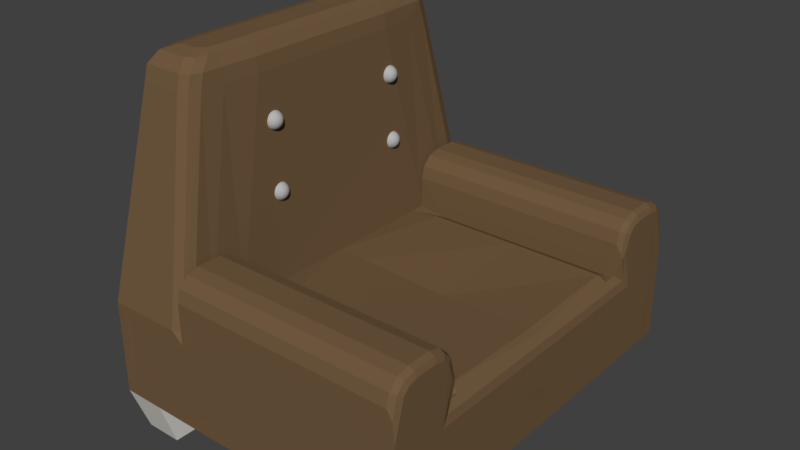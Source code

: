 # Source: k_kkanepe1.blend  (saved by Blender 2.79.0; exported with 4.5.12 LTS)
import bpy
from mathutils import Matrix  # noqa: F401  (used for matrix-valued properties, if any)

bpy.ops.wm.read_factory_settings(use_empty=True)
scene = bpy.context.scene
scene.name = 'Scene'

# ---- collections
col_collection_1 = bpy.data.collections.new('Collection 1'); scene.collection.children.link(col_collection_1)

# ---- materials (node trees are filled in below, after node groups)
mat_material_002 = bpy.data.materials.new('Material.002')
mat_material_002.alpha_threshold = 0.0
mat_material_002.use_transparent_shadow = False
mat_material_002.diffuse_color = (0.4575, 0.4575, 0.4575, 1.0)
mat_material_002.roughness = 0.5
mat_material = bpy.data.materials.new('Material')
mat_material.alpha_threshold = 0.0
mat_material.use_transparent_shadow = False
mat_material.diffuse_color = (0.1679, 0.1024, 0.05149, 1.0)
mat_material.roughness = 0.5
mat_material.line_color = (0.0, 0.0, 0.0, 1.0)
mat_material_001 = bpy.data.materials.new('Material.001')
mat_material_001.alpha_threshold = 0.0
mat_material_001.use_transparent_shadow = False
mat_material_001.diffuse_color = (0.477, 0.467, 0.4379, 1.0)
mat_material_001.roughness = 0.5

# ---- material node trees

# ---- world
world_world = bpy.data.worlds.new('World'); scene.world = world_world
world_world.color = (0.05088, 0.05088, 0.05088)
world_world.use_sun_shadow = False
world_world.sun_shadow_jitter_overblur = 0.0
world_world.cycles.sampling_method = 'MANUAL'

# ---- meshes
me_sphere = bpy.data.meshes.new('Sphere')
me_sphere.from_pydata([(-0.05366, 8.805, 4.733), (-0.05366, 8.993, 4.676), (-0.05366, 9.166, 4.584), (-0.05366, 9.317, 4.46), (-0.05366, 9.441, 4.308), (-0.05366, 9.534, 4.135), (-0.05366, 9.591, 3.948), (-0.05366, 9.61, 3.753), (-0.05366, 9.591, 3.557), (-0.05366, 9.166, 2.921), (-0.0156, 8.801, 4.733), (0.02099, 8.985, 4.676), (0.05472, 9.155, 4.584), (0.08429, 9.304, 4.46), (0.1085, 9.426, 4.308), (0.1266, 9.516, 4.135), (0.1377, 9.572, 3.948), (0.1414, 9.591, 3.753), (0.1377, 9.572, 3.557), (0.1266, 9.516, 3.37), (0.1085, 9.426, 3.197), (0.08429, 9.304, 3.045), (0.05472, 9.155, 2.921), (0.02099, 8.985, 2.829), (-0.0156, 8.801, 2.772), (0.02099, 8.79, 4.733), (0.09278, 8.964, 4.676), (0.1589, 9.123, 4.584), (0.2169, 9.263, 4.46), (0.2645, 9.378, 4.308), (0.2999, 9.464, 4.135), (0.3217, 9.516, 3.948), (0.329, 9.534, 3.753), (0.3217, 9.516, 3.557), (0.2999, 9.464, 3.37), (0.2645, 9.378, 3.197), (0.2169, 9.263, 3.045), (0.1589, 9.123, 2.921), (0.09278, 8.964, 2.829), (0.02099, 8.79, 2.772), (0.05472, 8.772, 4.733), (0.1589, 8.928, 4.676), (0.255, 9.072, 4.584), (0.3392, 9.198, 4.46), (0.4083, 9.301, 4.308), (0.4596, 9.378, 4.135), (0.4912, 9.426, 3.948), (0.5019, 9.441, 3.753), (0.4912, 9.426, 3.557), (0.4596, 9.378, 3.37), (0.4083, 9.301, 3.197), (0.3392, 9.198, 3.045), (0.255, 9.072, 2.921), (0.1589, 8.928, 2.829), (0.05472, 8.772, 2.772), (0.08429, 8.748, 4.733), (0.2169, 8.881, 4.676), (0.3392, 9.003, 4.584), (0.4463, 9.11, 4.46), (0.5343, 9.198, 4.308), (0.5996, 9.263, 4.135), (0.6399, 9.304, 3.948), (0.6534, 9.317, 3.753), (0.6399, 9.304, 3.557), (0.5996, 9.263, 3.37), (0.5343, 9.198, 3.197), (0.4463, 9.11, 3.045), (0.3392, 9.003, 2.921), (0.2169, 8.881, 2.829), (0.08429, 8.748, 2.772), (0.1085, 8.718, 4.733), (0.2645, 8.823, 4.676), (0.4083, 8.919, 4.584), (0.5343, 9.003, 4.46), (0.6377, 9.072, 4.308), (0.7145, 9.123, 4.135), (0.7618, 9.155, 3.948), (0.7778, 9.166, 3.753), (0.7618, 9.155, 3.557), (0.7145, 9.123, 3.37), (0.6377, 9.072, 3.197), (0.5343, 9.003, 3.045), (0.4083, 8.919, 2.921), (0.2645, 8.823, 2.829), (0.1085, 8.718, 2.772), (0.1266, 8.685, 4.733), (0.2999, 8.756, 4.676), (0.4596, 8.823, 4.584), (0.5996, 8.881, 4.46), (0.7145, 8.928, 4.308), (0.7999, 8.964, 4.135), (0.8525, 8.985, 3.948), (0.8702, 8.993, 3.753), (0.8525, 8.985, 3.557), (0.7999, 8.964, 3.37), (0.7145, 8.928, 3.197), (0.5996, 8.881, 3.045), (0.4596, 8.823, 2.921), (0.2999, 8.756, 2.829), (0.1266, 8.685, 2.772), (0.1377, 8.648, 4.733), (0.3217, 8.685, 4.676), (0.4912, 8.718, 4.584), (0.6399, 8.748, 4.46), (0.7618, 8.772, 4.308), (0.8525, 8.79, 4.135), (0.9083, 8.801, 3.948), (0.9271, 8.805, 3.753), (0.9083, 8.801, 3.557), (0.8525, 8.79, 3.37), (0.7618, 8.772, 3.197), (0.6399, 8.748, 3.045), (0.4912, 8.718, 2.921), (0.3217, 8.685, 2.829), (0.1377, 8.648, 2.772), (0.1414, 8.61, 4.733), (0.329, 8.61, 4.676), (0.5019, 8.61, 4.584), (0.6534, 8.61, 4.46), (0.7778, 8.61, 4.308), (0.8702, 8.61, 4.135), (0.9271, 8.61, 3.948), (0.9463, 8.61, 3.753), (0.9271, 8.61, 3.557), (0.8702, 8.61, 3.37), (0.7778, 8.61, 3.197), (0.6534, 8.61, 3.045), (0.5019, 8.61, 2.921), (0.329, 8.61, 2.829), (0.1414, 8.61, 2.772), (0.1377, 8.572, 4.733), (0.3217, 8.535, 4.676), (0.4912, 8.502, 4.584), (0.6399, 8.472, 4.46), (0.7618, 8.448, 4.308), (0.8525, 8.43, 4.135), (0.9083, 8.419, 3.948), (0.9271, 8.415, 3.753), (0.9083, 8.419, 3.557), (0.8525, 8.43, 3.37), (0.7618, 8.448, 3.197), (0.6399, 8.472, 3.045), (0.4912, 8.502, 2.921), (0.3217, 8.535, 2.829), (0.1377, 8.572, 2.772), (0.1266, 8.535, 4.733), (0.2999, 8.464, 4.676), (0.4596, 8.397, 4.584), (0.5996, 8.339, 4.46), (0.7145, 8.292, 4.308), (0.7999, 8.256, 4.135), (0.8525, 8.235, 3.948), (0.8702, 8.227, 3.753), (0.8525, 8.235, 3.557), (0.7999, 8.256, 3.37), (0.7145, 8.292, 3.197), (0.5996, 8.339, 3.045), (0.4596, 8.397, 2.921), (0.2999, 8.464, 2.829), (0.1266, 8.535, 2.772), (0.1085, 8.502, 4.733), (0.2645, 8.397, 4.676), (0.4083, 8.301, 4.584), (0.5343, 8.217, 4.46), (0.6377, 8.148, 4.308), (0.7145, 8.097, 4.135), (0.7618, 8.065, 3.948), (0.7778, 8.054, 3.753), (0.7618, 8.065, 3.557), (0.7145, 8.097, 3.37), (0.6377, 8.148, 3.197), (0.5343, 8.217, 3.045), (0.4083, 8.301, 2.921), (0.2645, 8.397, 2.829), (0.1085, 8.502, 2.772), (0.08429, 8.472, 4.733), (0.2169, 8.339, 4.676), (0.3392, 8.217, 4.584), (0.4463, 8.11, 4.46), (0.5343, 8.022, 4.308), (0.5996, 7.957, 4.135), (0.6399, 7.917, 3.948), (0.6534, 7.903, 3.753), (0.6399, 7.917, 3.557), (0.5996, 7.957, 3.37), (0.5343, 8.022, 3.197), (0.4463, 8.11, 3.045), (0.3392, 8.217, 2.921), (0.2169, 8.339, 2.829), (0.08429, 8.472, 2.772), (0.05472, 8.448, 4.733), (0.1589, 8.292, 4.676), (0.255, 8.148, 4.584), (0.3392, 8.022, 4.46), (0.4083, 7.919, 4.308), (0.4596, 7.842, 4.135), (0.4912, 7.795, 3.948), (0.5019, 7.779, 3.753), (0.4912, 7.795, 3.557), (0.4596, 7.842, 3.37), (0.4083, 7.919, 3.197), (0.3392, 8.022, 3.045), (0.255, 8.148, 2.921), (0.1589, 8.292, 2.829), (0.05472, 8.448, 2.772), (-0.05366, 8.61, 2.753), (0.02099, 8.43, 4.733), (0.09278, 8.256, 4.676), (0.1589, 8.097, 4.584), (0.2169, 7.957, 4.46), (0.2645, 7.842, 4.308), (0.2999, 7.756, 4.135), (0.3217, 7.704, 3.948), (0.329, 7.686, 3.753), (0.3217, 7.704, 3.557), (0.2999, 7.756, 3.37), (0.2645, 7.842, 3.197), (0.2169, 7.957, 3.045), (0.1589, 8.097, 2.921), (0.09278, 8.256, 2.829), (0.02099, 8.43, 2.772), (-0.0156, 8.419, 4.733), (0.02099, 8.235, 4.676), (0.05472, 8.065, 4.584), (0.08429, 7.917, 4.46), (0.1085, 7.795, 4.308), (0.1266, 7.704, 4.135), (0.1377, 7.648, 3.948), (0.1414, 7.629, 3.753), (0.1377, 7.648, 3.557), (0.1266, 7.704, 3.37), (0.1085, 7.795, 3.197), (0.08429, 7.917, 3.045), (0.05472, 8.065, 2.921), (0.02099, 8.235, 2.829), (-0.0156, 8.419, 2.772), (-0.05366, 8.415, 4.733), (-0.05366, 8.227, 4.676), (-0.05366, 8.054, 4.584), (-0.05366, 7.903, 4.46), (-0.05366, 7.779, 4.308), (-0.05366, 7.686, 4.135), (-0.05366, 7.629, 3.948), (-0.05366, 7.61, 3.753), (-0.05366, 7.629, 3.557), (-0.05366, 7.686, 3.37), (-0.05366, 7.779, 3.197), (-0.05366, 7.903, 3.045), (-0.05366, 8.054, 2.921), (-0.05366, 8.227, 2.829), (-0.05366, 8.415, 2.772), (-0.09172, 8.419, 4.733), (-0.1283, 8.235, 4.676), (-0.162, 8.065, 4.584), (-0.1916, 7.917, 4.46), (-0.2159, 7.795, 4.308), (-0.2339, 7.704, 4.135), (-0.245, 7.648, 3.948), (-0.2488, 7.629, 3.753), (-0.245, 7.648, 3.557), (-0.2339, 7.704, 3.37), (-0.2159, 7.795, 3.197), (-0.1916, 7.917, 3.045), (-0.162, 8.065, 2.921), (-0.1283, 8.235, 2.829), (-0.09172, 8.419, 2.772), (-0.1283, 8.43, 4.733), (-0.2001, 8.256, 4.676), (-0.2663, 8.097, 4.584), (-0.3243, 7.957, 4.46), (-0.3719, 7.842, 4.308), (-0.4072, 7.756, 4.135), (-0.429, 7.704, 3.948), (-0.4363, 7.686, 3.753), (-0.429, 7.704, 3.557), (-0.4072, 7.756, 3.37), (-0.3719, 7.842, 3.197), (-0.3243, 7.957, 3.045), (-0.2663, 8.097, 2.921), (-0.2001, 8.256, 2.829), (-0.1283, 8.43, 2.772), (-0.162, 8.448, 4.733), (-0.2663, 8.292, 4.676), (-0.3623, 8.148, 4.584), (-0.4465, 8.022, 4.46), (-0.5156, 7.919, 4.308), (-0.5669, 7.842, 4.135), (-0.5986, 7.795, 3.948), (-0.6092, 7.779, 3.753), (-0.5986, 7.795, 3.557), (-0.5669, 7.842, 3.37), (-0.5156, 7.919, 3.197), (-0.4465, 8.022, 3.045), (-0.3623, 8.148, 2.921), (-0.2663, 8.292, 2.829), (-0.162, 8.448, 2.772), (-0.05366, 8.61, 4.753), (-0.1916, 8.472, 4.733), (-0.3243, 8.339, 4.676), (-0.4465, 8.217, 4.584), (-0.5537, 8.11, 4.46), (-0.6416, 8.022, 4.308), (-0.7069, 7.957, 4.135), (-0.7472, 7.917, 3.948), (-0.7608, 7.903, 3.753), (-0.7472, 7.917, 3.557), (-0.7069, 7.957, 3.37), (-0.6416, 8.022, 3.197), (-0.5537, 8.11, 3.045), (-0.4465, 8.217, 2.921), (-0.3243, 8.339, 2.829), (-0.1916, 8.472, 2.772), (-0.2159, 8.502, 4.733), (-0.3719, 8.397, 4.676), (-0.5156, 8.301, 4.584), (-0.6416, 8.217, 4.46), (-0.745, 8.148, 4.308), (-0.8218, 8.097, 4.135), (-0.8692, 8.065, 3.948), (-0.8851, 8.054, 3.753), (-0.8692, 8.065, 3.557), (-0.8218, 8.097, 3.37), (-0.745, 8.148, 3.197), (-0.6416, 8.217, 3.045), (-0.5156, 8.301, 2.921), (-0.3719, 8.397, 2.829), (-0.2159, 8.502, 2.772), (-0.2339, 8.535, 4.733), (-0.4072, 8.464, 4.676), (-0.5669, 8.397, 4.584), (-0.7069, 8.339, 4.46), (-0.8218, 8.292, 4.308), (-0.9072, 8.256, 4.135), (-0.9598, 8.235, 3.948), (-0.9775, 8.227, 3.753), (-0.9598, 8.235, 3.557), (-0.9072, 8.256, 3.37), (-0.8218, 8.292, 3.197), (-0.7069, 8.339, 3.045), (-0.5669, 8.397, 2.921), (-0.4072, 8.464, 2.829), (-0.2339, 8.535, 2.772), (-0.245, 8.572, 4.733), (-0.429, 8.535, 4.676), (-0.5986, 8.502, 4.584), (-0.7472, 8.472, 4.46), (-0.8692, 8.448, 4.308), (-0.9598, 8.43, 4.135), (-1.016, 8.419, 3.948), (-1.034, 8.415, 3.753), (-1.016, 8.419, 3.557), (-0.9598, 8.43, 3.37), (-0.8692, 8.448, 3.197), (-0.7472, 8.472, 3.045), (-0.5986, 8.502, 2.921), (-0.429, 8.535, 2.829), (-0.245, 8.572, 2.772), (-0.2488, 8.61, 4.733), (-0.4363, 8.61, 4.676), (-0.6092, 8.61, 4.584), (-0.7608, 8.61, 4.46), (-0.8851, 8.61, 4.308), (-0.9775, 8.61, 4.135), (-1.034, 8.61, 3.948), (-1.054, 8.61, 3.753), (-1.034, 8.61, 3.557), (-0.9775, 8.61, 3.37), (-0.8851, 8.61, 3.197), (-0.7608, 8.61, 3.045), (-0.6092, 8.61, 2.921), (-0.4363, 8.61, 2.829), (-0.2488, 8.61, 2.772), (-0.245, 8.648, 4.733), (-0.429, 8.685, 4.676), (-0.5986, 8.718, 4.584), (-0.7472, 8.748, 4.46), (-0.8692, 8.772, 4.308), (-0.9598, 8.79, 4.135), (-1.016, 8.801, 3.948), (-1.034, 8.805, 3.753), (-1.016, 8.801, 3.557), (-0.9598, 8.79, 3.37), (-0.8692, 8.772, 3.197), (-0.7472, 8.748, 3.045), (-0.5986, 8.718, 2.921), (-0.429, 8.685, 2.829), (-0.245, 8.648, 2.772), (-0.2339, 8.685, 4.733), (-0.4072, 8.756, 4.676), (-0.5669, 8.823, 4.584), (-0.7069, 8.881, 4.46), (-0.8218, 8.928, 4.308), (-0.9072, 8.964, 4.135), (-0.9598, 8.985, 3.948), (-0.9775, 8.993, 3.753), (-0.9598, 8.985, 3.557), (-0.9072, 8.964, 3.37), (-0.8218, 8.928, 3.197), (-0.7069, 8.881, 3.045), (-0.5669, 8.823, 2.921), (-0.4072, 8.756, 2.829), (-0.2339, 8.685, 2.772), (-0.2159, 8.718, 4.733), (-0.3719, 8.823, 4.676), (-0.5156, 8.919, 4.584), (-0.6416, 9.003, 4.46), (-0.745, 9.072, 4.308), (-0.8218, 9.123, 4.135), (-0.8692, 9.155, 3.948), (-0.8851, 9.166, 3.753), (-0.8692, 9.155, 3.557), (-0.8218, 9.123, 3.37), (-0.745, 9.072, 3.197), (-0.6416, 9.003, 3.045), (-0.5156, 8.919, 2.921), (-0.3719, 8.823, 2.829), (-0.2159, 8.718, 2.772), (-0.1916, 8.748, 4.733), (-0.3243, 8.881, 4.676), (-0.4465, 9.003, 4.584), (-0.5537, 9.11, 4.46), (-0.6416, 9.198, 4.308), (-0.7069, 9.263, 4.135), (-0.7472, 9.304, 3.948), (-0.7608, 9.317, 3.753), (-0.7472, 9.304, 3.557), (-0.7069, 9.263, 3.37), (-0.6416, 9.198, 3.197), (-0.5537, 9.11, 3.045), (-0.4465, 9.003, 2.921), (-0.3243, 8.881, 2.829), (-0.1916, 8.748, 2.772), (-0.162, 8.772, 4.733), (-0.2663, 8.928, 4.676), (-0.3623, 9.072, 4.584), (-0.4465, 9.198, 4.46), (-0.5156, 9.301, 4.308), (-0.5669, 9.378, 4.135), (-0.5986, 9.426, 3.948), (-0.6092, 9.441, 3.753), (-0.5986, 9.426, 3.557), (-0.5669, 9.378, 3.37), (-0.5156, 9.301, 3.197), (-0.4465, 9.198, 3.045), (-0.3623, 9.072, 2.921), (-0.2663, 8.928, 2.829), (-0.162, 8.772, 2.772), (-0.1283, 8.79, 4.733), (-0.2001, 8.964, 4.676), (-0.2663, 9.123, 4.584), (-0.3243, 9.263, 4.46), (-0.3719, 9.378, 4.308), (-0.4072, 9.464, 4.135), (-0.429, 9.516, 3.948), (-0.4363, 9.534, 3.753), (-0.429, 9.516, 3.557), (-0.4072, 9.464, 3.37), (-0.3719, 9.378, 3.197), (-0.3243, 9.263, 3.045), (-0.2663, 9.123, 2.921), (-0.2001, 8.964, 2.829), (-0.1283, 8.79, 2.772), (-0.09172, 8.801, 4.733), (-0.1283, 8.985, 4.676), (-0.162, 9.155, 4.584), (-0.1916, 9.304, 4.46), (-0.2159, 9.426, 4.308), (-0.2339, 9.516, 4.135), (-0.245, 9.572, 3.948), (-0.2488, 9.591, 3.753), (-0.245, 9.572, 3.557), (-0.2339, 9.516, 3.37), (-0.2159, 9.426, 3.197), (-0.1916, 9.304, 3.045), (-0.162, 9.155, 2.921), (-0.1283, 8.985, 2.829), (-0.09172, 8.801, 2.772), (-0.05366, 9.534, 3.37), (-0.05366, 9.441, 3.197), (-0.05366, 9.317, 3.045), (-0.05366, 8.993, 2.829), (-0.05366, 8.805, 2.772)], [], [(478, 477, 19, 20), (3, 2, 12, 13), (479, 478, 20, 21), (4, 3, 13, 14), (9, 479, 21, 22), (5, 4, 14, 15), (480, 9, 22, 23), (6, 5, 15, 16), (481, 480, 23, 24), (7, 6, 16, 17), (0, 296, 10), (205, 481, 24), (8, 7, 17, 18), (1, 0, 10, 11), (477, 8, 18, 19), (2, 1, 11, 12), (11, 10, 25, 26), (19, 18, 33, 34), (12, 11, 26, 27), (20, 19, 34, 35), (13, 12, 27, 28), (21, 20, 35, 36), (14, 13, 28, 29), (22, 21, 36, 37), (15, 14, 29, 30), (23, 22, 37, 38), (16, 15, 30, 31), (24, 23, 38, 39), (17, 16, 31, 32), (10, 296, 25), (205, 24, 39), (18, 17, 32, 33), (30, 29, 44, 45), (38, 37, 52, 53), (31, 30, 45, 46), (39, 38, 53, 54), (32, 31, 46, 47), (25, 296, 40), (205, 39, 54), (33, 32, 47, 48), (26, 25, 40, 41), (34, 33, 48, 49), (27, 26, 41, 42), (35, 34, 49, 50), (28, 27, 42, 43), (36, 35, 50, 51), (29, 28, 43, 44), (37, 36, 51, 52), (49, 48, 63, 64), (42, 41, 56, 57), (50, 49, 64, 65), (43, 42, 57, 58), (51, 50, 65, 66), (44, 43, 58, 59), (52, 51, 66, 67), (45, 44, 59, 60), (53, 52, 67, 68), (46, 45, 60, 61), (54, 53, 68, 69), (47, 46, 61, 62), (40, 296, 55), (205, 54, 69), (48, 47, 62, 63), (41, 40, 55, 56), (68, 67, 82, 83), (61, 60, 75, 76), (69, 68, 83, 84), (62, 61, 76, 77), (55, 296, 70), (205, 69, 84), (63, 62, 77, 78), (56, 55, 70, 71), (64, 63, 78, 79), (57, 56, 71, 72), (65, 64, 79, 80), (58, 57, 72, 73), (66, 65, 80, 81), (59, 58, 73, 74), (67, 66, 81, 82), (60, 59, 74, 75), (80, 79, 94, 95), (73, 72, 87, 88), (81, 80, 95, 96), (74, 73, 88, 89), (82, 81, 96, 97), (75, 74, 89, 90), (83, 82, 97, 98), (76, 75, 90, 91), (84, 83, 98, 99), (77, 76, 91, 92), (70, 296, 85), (205, 84, 99), (78, 77, 92, 93), (71, 70, 85, 86), (79, 78, 93, 94), (72, 71, 86, 87), (99, 98, 113, 114), (92, 91, 106, 107), (85, 296, 100), (205, 99, 114), (93, 92, 107, 108), (86, 85, 100, 101), (94, 93, 108, 109), (87, 86, 101, 102), (95, 94, 109, 110), (88, 87, 102, 103), (96, 95, 110, 111), (89, 88, 103, 104), (97, 96, 111, 112), (90, 89, 104, 105), (98, 97, 112, 113), (91, 90, 105, 106), (103, 102, 117, 118), (111, 110, 125, 126), (104, 103, 118, 119), (112, 111, 126, 127), (105, 104, 119, 120), (113, 112, 127, 128), (106, 105, 120, 121), (114, 113, 128, 129), (107, 106, 121, 122), (100, 296, 115), (205, 114, 129), (108, 107, 122, 123), (101, 100, 115, 116), (109, 108, 123, 124), (102, 101, 116, 117), (110, 109, 124, 125), (122, 121, 136, 137), (115, 296, 130), (205, 129, 144), (123, 122, 137, 138), (116, 115, 130, 131), (124, 123, 138, 139), (117, 116, 131, 132), (125, 124, 139, 140), (118, 117, 132, 133), (126, 125, 140, 141), (119, 118, 133, 134), (127, 126, 141, 142), (120, 119, 134, 135), (128, 127, 142, 143), (121, 120, 135, 136), (129, 128, 143, 144), (141, 140, 155, 156), (134, 133, 148, 149), (142, 141, 156, 157), (135, 134, 149, 150), (143, 142, 157, 158), (136, 135, 150, 151), (144, 143, 158, 159), (137, 136, 151, 152), (130, 296, 145), (205, 144, 159), (138, 137, 152, 153), (131, 130, 145, 146), (139, 138, 153, 154), (132, 131, 146, 147), (140, 139, 154, 155), (133, 132, 147, 148), (145, 296, 160), (205, 159, 174), (153, 152, 167, 168), (146, 145, 160, 161), (154, 153, 168, 169), (147, 146, 161, 162), (155, 154, 169, 170), (148, 147, 162, 163), (156, 155, 170, 171), (149, 148, 163, 164), (157, 156, 171, 172), (150, 149, 164, 165), (158, 157, 172, 173), (151, 150, 165, 166), (159, 158, 173, 174), (152, 151, 166, 167), (164, 163, 178, 179), (172, 171, 186, 187), (165, 164, 179, 180), (173, 172, 187, 188), (166, 165, 180, 181), (174, 173, 188, 189), (167, 166, 181, 182), (160, 296, 175), (205, 174, 189), (168, 167, 182, 183), (161, 160, 175, 176), (169, 168, 183, 184), (162, 161, 176, 177), (170, 169, 184, 185), (163, 162, 177, 178), (171, 170, 185, 186), (183, 182, 197, 198), (176, 175, 190, 191), (184, 183, 198, 199), (177, 176, 191, 192), (185, 184, 199, 200), (178, 177, 192, 193), (186, 185, 200, 201), (179, 178, 193, 194), (187, 186, 201, 202), (180, 179, 194, 195), (188, 187, 202, 203), (181, 180, 195, 196), (189, 188, 203, 204), (182, 181, 196, 197), (175, 296, 190), (205, 189, 204), (202, 201, 217, 218), (195, 194, 210, 211), (203, 202, 218, 219), (196, 195, 211, 212), (204, 203, 219, 220), (197, 196, 212, 213), (190, 296, 206), (205, 204, 220), (198, 197, 213, 214), (191, 190, 206, 207), (199, 198, 214, 215), (192, 191, 207, 208), (200, 199, 215, 216), (193, 192, 208, 209), (201, 200, 216, 217), (194, 193, 209, 210), (215, 214, 229, 230), (208, 207, 222, 223), (216, 215, 230, 231), (209, 208, 223, 224), (217, 216, 231, 232), (210, 209, 224, 225), (218, 217, 232, 233), (211, 210, 225, 226), (219, 218, 233, 234), (212, 211, 226, 227), (220, 219, 234, 235), (213, 212, 227, 228), (206, 296, 221), (205, 220, 235), (214, 213, 228, 229), (207, 206, 221, 222), (234, 233, 248, 249), (227, 226, 241, 242), (235, 234, 249, 250), (228, 227, 242, 243), (221, 296, 236), (205, 235, 250), (229, 228, 243, 244), (222, 221, 236, 237), (230, 229, 244, 245), (223, 222, 237, 238), (231, 230, 245, 246), (224, 223, 238, 239), (232, 231, 246, 247), (225, 224, 239, 240), (233, 232, 247, 248), (226, 225, 240, 241), (238, 237, 252, 253), (246, 245, 260, 261), (239, 238, 253, 254), (247, 246, 261, 262), (240, 239, 254, 255), (248, 247, 262, 263), (241, 240, 255, 256), (249, 248, 263, 264), (242, 241, 256, 257), (250, 249, 264, 265), (243, 242, 257, 258), (236, 296, 251), (205, 250, 265), (244, 243, 258, 259), (237, 236, 251, 252), (245, 244, 259, 260), (257, 256, 271, 272), (265, 264, 279, 280), (258, 257, 272, 273), (251, 296, 266), (205, 265, 280), (259, 258, 273, 274), (252, 251, 266, 267), (260, 259, 274, 275), (253, 252, 267, 268), (261, 260, 275, 276), (254, 253, 268, 269), (262, 261, 276, 277), (255, 254, 269, 270), (263, 262, 277, 278), (256, 255, 270, 271), (264, 263, 278, 279), (276, 275, 290, 291), (269, 268, 283, 284), (277, 276, 291, 292), (270, 269, 284, 285), (278, 277, 292, 293), (271, 270, 285, 286), (279, 278, 293, 294), (272, 271, 286, 287), (280, 279, 294, 295), (273, 272, 287, 288), (266, 296, 281), (205, 280, 295), (274, 273, 288, 289), (267, 266, 281, 282), (275, 274, 289, 290), (268, 267, 282, 283), (295, 294, 310, 311), (288, 287, 303, 304), (281, 296, 297), (205, 295, 311), (289, 288, 304, 305), (282, 281, 297, 298), (290, 289, 305, 306), (283, 282, 298, 299), (291, 290, 306, 307), (284, 283, 299, 300), (292, 291, 307, 308), (285, 284, 300, 301), (293, 292, 308, 309), (286, 285, 301, 302), (294, 293, 309, 310), (287, 286, 302, 303), (300, 299, 314, 315), (308, 307, 322, 323), (301, 300, 315, 316), (309, 308, 323, 324), (302, 301, 316, 317), (310, 309, 324, 325), (303, 302, 317, 318), (311, 310, 325, 326), (304, 303, 318, 319), (297, 296, 312), (205, 311, 326), (305, 304, 319, 320), (298, 297, 312, 313), (306, 305, 320, 321), (299, 298, 313, 314), (307, 306, 321, 322), (319, 318, 333, 334), (312, 296, 327), (205, 326, 341), (320, 319, 334, 335), (313, 312, 327, 328), (321, 320, 335, 336), (314, 313, 328, 329), (322, 321, 336, 337), (315, 314, 329, 330), (323, 322, 337, 338), (316, 315, 330, 331), (324, 323, 338, 339), (317, 316, 331, 332), (325, 324, 339, 340), (318, 317, 332, 333), (326, 325, 340, 341), (338, 337, 352, 353), (331, 330, 345, 346), (339, 338, 353, 354), (332, 331, 346, 347), (340, 339, 354, 355), (333, 332, 347, 348), (341, 340, 355, 356), (334, 333, 348, 349), (327, 296, 342), (205, 341, 356), (335, 334, 349, 350), (328, 327, 342, 343), (336, 335, 350, 351), (329, 328, 343, 344), (337, 336, 351, 352), (330, 329, 344, 345), (205, 356, 371), (350, 349, 364, 365), (343, 342, 357, 358), (351, 350, 365, 366), (344, 343, 358, 359), (352, 351, 366, 367), (345, 344, 359, 360), (353, 352, 367, 368), (346, 345, 360, 361), (354, 353, 368, 369), (347, 346, 361, 362), (355, 354, 369, 370), (348, 347, 362, 363), (356, 355, 370, 371), (349, 348, 363, 364), (342, 296, 357), (369, 368, 383, 384), (362, 361, 376, 377), (370, 369, 384, 385), (363, 362, 377, 378), (371, 370, 385, 386), (364, 363, 378, 379), (357, 296, 372), (205, 371, 386), (365, 364, 379, 380), (358, 357, 372, 373), (366, 365, 380, 381), (359, 358, 373, 374), (367, 366, 381, 382), (360, 359, 374, 375), (368, 367, 382, 383), (361, 360, 375, 376), (373, 372, 387, 388), (381, 380, 395, 396), (374, 373, 388, 389), (382, 381, 396, 397), (375, 374, 389, 390), (383, 382, 397, 398), (376, 375, 390, 391), (384, 383, 398, 399), (377, 376, 391, 392), (385, 384, 399, 400), (378, 377, 392, 393), (386, 385, 400, 401), (379, 378, 393, 394), (372, 296, 387), (205, 386, 401), (380, 379, 394, 395), (392, 391, 406, 407), (400, 399, 414, 415), (393, 392, 407, 408), (401, 400, 415, 416), (394, 393, 408, 409), (387, 296, 402), (205, 401, 416), (395, 394, 409, 410), (388, 387, 402, 403), (396, 395, 410, 411), (389, 388, 403, 404), (397, 396, 411, 412), (390, 389, 404, 405), (398, 397, 412, 413), (391, 390, 405, 406), (399, 398, 413, 414), (411, 410, 425, 426), (404, 403, 418, 419), (412, 411, 426, 427), (405, 404, 419, 420), (413, 412, 427, 428), (406, 405, 420, 421), (414, 413, 428, 429), (407, 406, 421, 422), (415, 414, 429, 430), (408, 407, 422, 423), (416, 415, 430, 431), (409, 408, 423, 424), (402, 296, 417), (205, 416, 431), (410, 409, 424, 425), (403, 402, 417, 418), (430, 429, 444, 445), (423, 422, 437, 438), (431, 430, 445, 446), (424, 423, 438, 439), (417, 296, 432), (205, 431, 446), (425, 424, 439, 440), (418, 417, 432, 433), (426, 425, 440, 441), (419, 418, 433, 434), (427, 426, 441, 442), (420, 419, 434, 435), (428, 427, 442, 443), (421, 420, 435, 436), (429, 428, 443, 444), (422, 421, 436, 437), (434, 433, 448, 449), (442, 441, 456, 457), (435, 434, 449, 450), (443, 442, 457, 458), (436, 435, 450, 451), (444, 443, 458, 459), (437, 436, 451, 452), (445, 444, 459, 460), (438, 437, 452, 453), (446, 445, 460, 461), (439, 438, 453, 454), (432, 296, 447), (205, 446, 461), (440, 439, 454, 455), (433, 432, 447, 448), (441, 440, 455, 456), (453, 452, 467, 468), (461, 460, 475, 476), (454, 453, 468, 469), (447, 296, 462), (205, 461, 476), (455, 454, 469, 470), (448, 447, 462, 463), (456, 455, 470, 471), (449, 448, 463, 464), (457, 456, 471, 472), (450, 449, 464, 465), (458, 457, 472, 473), (451, 450, 465, 466), (459, 458, 473, 474), (452, 451, 466, 467), (460, 459, 474, 475), (472, 471, 477, 478), (465, 464, 2, 3), (473, 472, 478, 479), (466, 465, 3, 4), (474, 473, 479, 9), (467, 466, 4, 5), (475, 474, 9, 480), (468, 467, 5, 6), (476, 475, 480, 481), (469, 468, 6, 7), (462, 296, 0), (205, 476, 481), (470, 469, 7, 8), (463, 462, 0, 1), (471, 470, 8, 477), (464, 463, 1, 2)])
me_sphere.materials.append(mat_material_002)
me_sphere.use_remesh_preserve_volume = False
me_sphere.use_remesh_preserve_attributes = False
me_sphere.use_mirror_vertex_groups = False
me_sphere.update()
me_cube = bpy.data.meshes.new('Cube')
me_cube.from_pydata([(1.08, 1.286, -0.3078), (-1.0, 1.286, -0.3078), (1.08, 1.286, 0.3078), (-1.0, 1.286, 0.3078), (-0.4436, 1.286, -0.3078), (-1.0, 0.8104, -0.3078), (-1.0, 0.8104, 0.3078), (-0.4436, 0.8104, -0.3078), (1.08, 0.8104, -0.3078), (-0.4436, 0.8104, 0.3078), (1.08, 0.003568, -0.3078), (-0.4436, 0.003568, 0.3078), (-1.0, 0.003568, -0.3078), (-1.0, 0.003568, 0.3078), (-0.4436, 0.003568, -0.3078), (-1.0, 1.048, -0.3078), (-1.0, 1.048, 0.3078), (-0.4436, 1.048, -0.3078), (1.08, 1.048, -0.3078), (1.08, 1.048, 0.3078), (-0.4436, 1.048, 0.3078), (-0.4436, 1.048, 0.6733), (-0.4436, 1.127, 0.6733), (-0.4436, 1.286, 0.5135), (-0.4436, 1.206, 0.6519), (-0.4436, 1.265, 0.5934), (-0.4436, 0.8104, 0.5135), (-0.4436, 0.9701, 0.6733), (-0.4436, 0.8318, 0.5934), (-0.4436, 0.8902, 0.6519), (1.029, 1.048, 0.6733), (1.08, 1.048, 0.6231), (1.065, 1.048, 0.6586), (1.029, 1.286, 0.5135), (1.08, 1.286, 0.3196), (1.065, 1.286, 0.4567), (1.08, 1.12, 0.6231), (1.029, 1.127, 0.6733), (1.065, 1.125, 0.6586), (1.08, 1.22, 0.5675), (1.029, 1.265, 0.5934), (1.065, 1.252, 0.5858), (1.08, 1.18, 0.6069), (1.029, 1.206, 0.6519), (1.065, 1.199, 0.6387), (1.08, 0.9767, 0.6231), (1.029, 0.9701, 0.6733), (1.065, 0.9721, 0.6586), (1.029, 0.8104, 0.5135), (1.065, 0.8104, 0.4567), (1.08, 0.9162, 0.6069), (1.029, 0.8902, 0.6519), (1.065, 0.8979, 0.6387), (1.08, 0.8768, 0.5675), (1.029, 0.8318, 0.5934), (1.065, 0.8449, 0.5858), (1.08, 0.9148, 0.2033), (0.9751, 0.8057, 0.2872), (1.066, 0.8626, 0.2556), (1.027, 0.8243, 0.2938), (1.08, 0.003567, 0.2033), (0.9751, 0.003567, 0.3078), (1.066, 0.003567, 0.2556), (1.027, 0.003567, 0.2938), (1.065, 0.8104, 0.4567), (1.08, 0.8768, 0.5675), (1.072, 0.8192, 0.4214), (1.078, 0.8436, 0.4619), (-0.7218, 1.286, -0.3078), (-0.7218, 1.286, 0.3078), (-0.7218, 0.8104, -0.3078), (-0.7218, 0.5332, 1.777), (-0.7218, -0.2736, 1.777), (-0.7218, 0.003568, -0.3078), (-0.7218, 0.7712, 1.777), (-0.7218, 1.048, -0.3078), (-0.8918, 1.009, 1.592), (-0.7999, 0.8239, 1.777), (-0.8904, 0.9844, 1.685), (-0.8608, 0.9165, 1.753), (-0.8147, 0.5332, 1.777), (-1.0, 0.5332, 1.592), (-0.9073, 0.5332, 1.753), (-0.9752, 0.5332, 1.685), (-0.6289, 0.5332, 1.777), (-0.5172, 0.5332, 1.592), (-0.5758, 0.5332, 1.753), (-0.5299, 0.5332, 1.685), (-0.5172, -0.2736, 1.592), (-0.6289, -0.2736, 1.777), (-0.5299, -0.2736, 1.685), (-0.5758, -0.2736, 1.753), (-0.8147, -0.2736, 1.777), (-1.0, -0.2736, 1.592), (-0.9073, -0.2736, 1.753), (-0.9752, -0.2736, 1.685), (-0.9852, 0.7712, 1.592), (-0.8098, 0.7712, 1.777), (-0.9617, 0.7712, 1.685), (-0.8975, 0.7712, 1.753), (-0.5319, 0.7712, 1.592), (-0.6339, 0.7712, 1.777), (-0.5433, 0.7712, 1.685), (-0.5856, 0.7712, 1.753), (-0.7218, 0.8239, 1.777), (-0.7218, 1.009, 1.592), (-0.7218, 0.9165, 1.753), (-0.7218, 0.9844, 1.685), (0.8098, 1.286, -0.3078), (0.8098, 1.286, 0.3078), (0.8098, 0.8104, -0.3078), (0.8098, 0.003568, -0.3078), (0.8098, 1.048, -0.3078), (0.9299, 1.269, -0.4998), (-0.8496, 1.269, -0.4998), (-0.8496, 1.066, -0.4998), (0.9299, 1.066, -0.4998), (-0.6116, 1.269, -0.4998), (-0.6116, 1.066, -0.4998), (0.699, 1.269, -0.4998), (0.699, 1.066, -0.4998), (-1.0, 0.7143, -0.3078), (-1.0, 0.7143, 0.3078), (-0.4436, 0.7143, -0.3078), (1.08, 0.7143, -0.3078), (-0.4436, 0.7143, 0.3078), (0.9751, 0.7189, 0.3284), (1.027, 0.7266, 0.2938), (1.066, 0.7603, 0.2556), (1.08, 0.8063, 0.2033), (-0.7218, 0.7143, -0.3078), (-0.7218, 0.4371, 1.777), (-0.8147, 0.4371, 1.777), (-0.9073, 0.4371, 1.753), (-0.9752, 0.4371, 1.685), (-1.0, 0.4371, 1.592), (-0.6289, 0.4371, 1.777), (-0.5758, 0.4371, 1.753), (-0.5299, 0.4371, 1.685), (-0.5172, 0.4371, 1.592), (0.8098, 0.7143, -0.3078), (-0.2432, 0.8057, 0.2872), (-0.2432, 0.003568, 0.3078), (-0.2432, 0.7189, 0.3284), (0.3659, 0.003567, 0.2817), (0.3659, 0.7189, 0.3284), (0.3659, 0.8057, 0.2872), (-0.5202, 1.286, 0.3078), (-0.4436, 1.194, 0.3078), (-0.4436, 1.286, 0.3725), (-0.379, 1.286, 0.3078), (-0.4436, 1.286, 0.2431), (-0.4661, 1.259, 0.3078), (-0.6339, 0.7712, 1.777), (-0.7203, 0.8239, 1.777), (-0.6633, 0.8085, 1.777), (-0.5441, 0.9169, 1.592), (-0.6284, 1.009, 1.592), (-0.572, 0.9822, 1.592), (-0.5846, 0.8216, 1.753), (-0.6594, 0.9165, 1.753), (-0.6058, 0.8887, 1.753), (-0.549, 0.8918, 1.685), (-0.6299, 0.9844, 1.685), (-0.5744, 0.9573, 1.685)], [], [(15, 16, 3, 1), (69, 68, 1, 3), (147, 151, 4, 68, 69), (75, 70, 5, 15), (143, 125, 11, 142), (112, 110, 7, 17), (121, 122, 6, 5), (101, 74, 71, 84), (157, 105, 107, 163), (74, 97, 80, 71), (20, 148, 156, 100), (16, 6, 81, 96), (122, 13, 93, 135), (130, 73, 12, 121), (9, 141, 146, 57, 64, 49, 48, 26), (124, 129, 60, 10), (140, 111, 14, 123), (28, 54, 51, 29), (160, 106, 104, 154), (30, 21, 27, 46), (20, 9, 26, 28, 29, 27, 21), (19, 2, 34, 39, 42, 36, 31), (37, 22, 21, 30), (43, 24, 22, 37), (69, 3, 76, 105), (125, 9, 85, 139), (3, 16, 96, 76), (108, 112, 17, 4), (0, 2, 19, 18), (68, 75, 118, 117), (5, 6, 16, 15), (147, 69, 105, 157), (29, 51, 46, 27), (40, 25, 24, 43), (64, 66, 67, 65, 53, 55, 49), (26, 48, 54, 28), (33, 23, 25, 40), (39, 34, 35, 41), (41, 35, 33, 40), (42, 39, 41, 44), (44, 41, 40, 43), (36, 42, 44, 38), (38, 44, 43, 37), (49, 55, 54, 48), (53, 50, 52, 55), (55, 52, 51, 54), (50, 45, 47, 52), (52, 47, 46, 51), (31, 36, 38, 32), (32, 38, 37, 30), (30, 46, 47, 32), (32, 47, 45, 31), (18, 19, 56, 8), (126, 61, 63, 127), (127, 63, 62, 128), (128, 62, 60, 129), (64, 57, 59, 66), (66, 59, 58, 67), (67, 58, 56, 65), (56, 19, 31, 45, 50, 53, 65), (4, 17, 75, 68), (131, 132, 92, 72), (123, 14, 73, 130), (9, 20, 100, 85), (109, 108, 4, 151, 150), (136, 131, 72, 89), (17, 7, 70, 75), (149, 148, 20, 21, 22, 24, 25, 23), (105, 76, 78, 107), (107, 78, 79, 106), (106, 79, 77, 104), (97, 77, 79, 99), (99, 79, 78, 98), (98, 78, 76, 96), (132, 80, 82, 133), (133, 82, 83, 134), (134, 83, 81, 135), (101, 84, 86, 103), (103, 86, 87, 102), (102, 87, 85, 100), (136, 89, 91, 137), (137, 91, 90, 138), (138, 90, 88, 139), (80, 97, 99, 82), (82, 99, 98, 83), (83, 98, 96, 81), (153, 155, 154, 104, 74, 101), (163, 107, 106, 160), (159, 103, 102, 162), (162, 102, 100, 156), (153, 101, 103, 159), (104, 77, 97, 74), (108, 0, 113, 119), (124, 10, 111, 140), (18, 8, 110, 112), (2, 0, 108, 109), (117, 118, 115, 114), (113, 116, 120, 119), (112, 108, 119, 120), (75, 15, 115, 118), (0, 18, 116, 113), (15, 1, 114, 115), (18, 112, 120, 116), (1, 68, 117, 114), (8, 124, 140, 110), (87, 138, 139, 85), (86, 137, 138, 87), (84, 136, 137, 86), (95, 134, 135, 93), (94, 133, 134, 95), (92, 132, 133, 94), (84, 71, 131, 136), (7, 123, 130, 70), (71, 80, 132, 131), (58, 128, 129, 56), (59, 127, 128, 58), (57, 126, 127, 59), (11, 125, 139, 88), (110, 140, 123, 7), (8, 56, 129, 124), (70, 130, 121, 5), (6, 122, 135, 81), (12, 13, 122, 121), (141, 9, 125, 143), (146, 141, 143, 145), (145, 143, 142, 144), (126, 145, 144, 61), (57, 146, 145, 126), (147, 152, 148, 149, 150, 151), (160, 154, 155, 161), (161, 155, 153, 159), (163, 160, 161, 164), (164, 161, 159, 162), (157, 163, 164, 158), (158, 164, 162, 156), (156, 148, 152, 158), (158, 152, 147, 157), (2, 109, 150, 149, 23, 33, 35, 34)])
me_cube.polygons.foreach_set('material_index', [0, 0, 0, 0, 0, 0, 0, 0, 0, 0, 0, 0, 0, 0, 0, 0, 0, 0, 0, 0, 0, 0, 0, 0, 0, 0, 0, 0, 0, 1, 0, 0, 0, 0, 0, 0, 0, 0, 0, 0, 0, 0, 0, 0, 0, 0, 0, 0, 0, 0, 0, 0, 0, 0, 0, 0, 0, 0, 0, 0, 0, 0, 0, 0, 0, 0, 0, 0, 0, 0, 0, 0, 0, 0, 0, 0, 0, 0, 0, 0, 0, 0, 0, 0, 0, 0, 0, 0, 0, 0, 0, 0, 1, 0, 0, 0, 1, 1, 1, 1, 1, 1, 1, 1, 0, 0, 0, 0, 0, 0, 0, 0, 0, 0, 0, 0, 0, 0, 0, 0, 0, 0, 0, 0, 0, 0, 0, 0, 0, 0, 0, 0, 0, 0, 0, 0, 0, 0])
me_cube.materials.append(mat_material)
me_cube.materials.append(mat_material_001)
me_cube.use_remesh_preserve_volume = False
me_cube.use_remesh_preserve_attributes = False
me_cube.use_mirror_vertex_groups = False
me_cube.update()

# ---- objects
ob_sphere = bpy.data.objects.new('Sphere', me_sphere)
ob_cube = bpy.data.objects.new('Cube', me_cube)

# ---- transforms, parenting, visibility, modifiers, constraints
ob_sphere.location = (-0.5039, 0.04907, 2.082)
ob_sphere.rotation_euler = (0.0, -0.04329, 0.0)
ob_sphere.scale = (0.05774, 0.05774, 0.05774)
ob_sphere.lineart.crease_threshold = 0.0
_m = ob_sphere.modifiers.new('Mirror', 'MIRROR')
_m.use_axis = (True, True, True)
ob_cube.location = (0.0, 0.0, 1.0)
ob_cube.lock_rotations_4d = False
ob_cube.empty_display_type = 'ARROWS'
ob_cube.lineart.crease_threshold = 0.0
_m = ob_cube.modifiers.new('Mirror', 'MIRROR')
_m.use_axis = (False, True, False)
_m.merge_threshold = 1.0

# ---- collection membership
col_collection_1.objects.link(ob_sphere)
col_collection_1.objects.link(ob_cube)

# ---- scene / render settings (as saved in the file)
scene.frame_start = 1; scene.frame_end = 250; scene.frame_set(1)
scene.render.engine = 'BLENDER_EEVEE_NEXT'
scene.render.resolution_percentage = 50
scene.render.dither_intensity = 0.0
scene.cycles.use_denoising = False
scene.cycles.samples = 128
scene.cycles.sampling_pattern = 'TABULATED_SOBOL'
scene.cycles.use_adaptive_sampling = False
scene.cycles.use_light_tree = False
scene.cycles.blur_glossy = 0.0
scene.cycles.sample_clamp_indirect = 0.0
scene.view_settings.view_transform = 'Standard'
bpy.context.view_layer.update()

# ---- added for rendering (the .blend has no active camera and no usable light): camera, sun
cam_auto = bpy.data.cameras.new('AutoCamera')
cam_auto.lens = 50.0
cam_auto.sensor_width = 36.0
cam_auto.clip_end = 1000.0
ob_auto_camera = bpy.data.objects.new('AutoCamera', cam_auto)
scene.collection.objects.link(ob_auto_camera)
ob_auto_camera.location = (3.75562, -4.45898, 4.61149)
ob_auto_camera.rotation_euler = (1.09748, -7.21219e-08, 0.694738)
scene.camera = ob_auto_camera
light_auto_sun = bpy.data.lights.new('AutoSun', 'SUN')
light_auto_sun.energy = 3.0
light_auto_sun.angle = 0.0523599
ob_auto_sun = bpy.data.objects.new('AutoSun', light_auto_sun)
scene.collection.objects.link(ob_auto_sun)
ob_auto_sun.rotation_euler = (0.872665, 0.174533, 0.523599)
bpy.context.view_layer.update()
